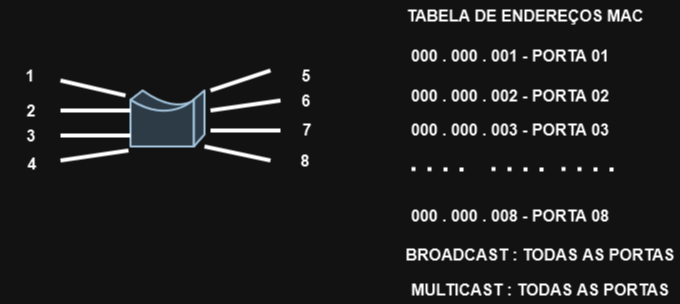

The diagram above was exported from draw.io. Its source (the exported page's mxGraphModel, read from the mxfile embedded in the PNG):
<mxGraphModel dx="1194" dy="716" grid="1" gridSize="10" guides="1" tooltips="1" connect="1" arrows="1" fold="1" page="1" pageScale="1" pageWidth="827" pageHeight="1169" math="0" shadow="0">
  <root>
    <mxCell id="0" />
    <mxCell id="1" parent="0" />
    <mxCell id="o4Y73pE1BpLqy18uyFmv-7" value="" style="shape=mxgraph.cisco.misc.bridge;html=1;pointerEvents=1;dashed=0;strokeWidth=2;verticalLabelPosition=bottom;verticalAlign=top;align=center;outlineConnect=0;fillColor=#bac8d3;strokeColor=#23445d;" vertex="1" parent="1">
      <mxGeometry x="130" y="220" width="74" height="56" as="geometry" />
    </mxCell>
    <mxCell id="o4Y73pE1BpLqy18uyFmv-47" value="" style="endArrow=none;html=1;rounded=0;strokeWidth=4;" edge="1" parent="1">
      <mxGeometry width="50" height="50" relative="1" as="geometry">
        <mxPoint x="210" y="220" as="sourcePoint" />
        <mxPoint x="270" y="200" as="targetPoint" />
      </mxGeometry>
    </mxCell>
    <mxCell id="o4Y73pE1BpLqy18uyFmv-48" value="" style="endArrow=none;html=1;rounded=0;strokeWidth=4;" edge="1" parent="1">
      <mxGeometry width="50" height="50" relative="1" as="geometry">
        <mxPoint x="210" y="240" as="sourcePoint" />
        <mxPoint x="280" y="230" as="targetPoint" />
      </mxGeometry>
    </mxCell>
    <mxCell id="o4Y73pE1BpLqy18uyFmv-49" value="" style="endArrow=none;html=1;rounded=0;strokeWidth=4;" edge="1" parent="1">
      <mxGeometry width="50" height="50" relative="1" as="geometry">
        <mxPoint x="210" y="260" as="sourcePoint" />
        <mxPoint x="280" y="260" as="targetPoint" />
      </mxGeometry>
    </mxCell>
    <mxCell id="o4Y73pE1BpLqy18uyFmv-50" value="" style="endArrow=none;html=1;rounded=0;strokeWidth=4;" edge="1" parent="1">
      <mxGeometry width="50" height="50" relative="1" as="geometry">
        <mxPoint x="204" y="276" as="sourcePoint" />
        <mxPoint x="270" y="290" as="targetPoint" />
      </mxGeometry>
    </mxCell>
    <mxCell id="o4Y73pE1BpLqy18uyFmv-51" value="" style="endArrow=none;html=1;rounded=0;strokeWidth=4;" edge="1" parent="1">
      <mxGeometry width="50" height="50" relative="1" as="geometry">
        <mxPoint x="60" y="210" as="sourcePoint" />
        <mxPoint x="125" y="225" as="targetPoint" />
      </mxGeometry>
    </mxCell>
    <mxCell id="o4Y73pE1BpLqy18uyFmv-52" value="" style="endArrow=none;html=1;rounded=0;strokeWidth=4;" edge="1" parent="1">
      <mxGeometry width="50" height="50" relative="1" as="geometry">
        <mxPoint x="60" y="240" as="sourcePoint" />
        <mxPoint x="130" y="240" as="targetPoint" />
      </mxGeometry>
    </mxCell>
    <mxCell id="o4Y73pE1BpLqy18uyFmv-53" value="" style="endArrow=none;html=1;rounded=0;strokeWidth=4;" edge="1" parent="1">
      <mxGeometry width="50" height="50" relative="1" as="geometry">
        <mxPoint x="60" y="265" as="sourcePoint" />
        <mxPoint x="130" y="265" as="targetPoint" />
      </mxGeometry>
    </mxCell>
    <mxCell id="o4Y73pE1BpLqy18uyFmv-54" value="" style="endArrow=none;html=1;rounded=0;strokeWidth=4;" edge="1" parent="1">
      <mxGeometry width="50" height="50" relative="1" as="geometry">
        <mxPoint x="60" y="290" as="sourcePoint" />
        <mxPoint x="128" y="280" as="targetPoint" />
      </mxGeometry>
    </mxCell>
    <mxCell id="o4Y73pE1BpLqy18uyFmv-55" value="1" style="text;html=1;strokeColor=none;fillColor=none;align=center;verticalAlign=middle;whiteSpace=wrap;rounded=0;fontSize=16;fontStyle=1" vertex="1" parent="1">
      <mxGeometry y="190" width="60" height="30" as="geometry" />
    </mxCell>
    <mxCell id="o4Y73pE1BpLqy18uyFmv-56" value="2" style="text;html=1;strokeColor=none;fillColor=none;align=center;verticalAlign=middle;whiteSpace=wrap;rounded=0;fontSize=16;fontStyle=1" vertex="1" parent="1">
      <mxGeometry x="1" y="225" width="60" height="30" as="geometry" />
    </mxCell>
    <mxCell id="o4Y73pE1BpLqy18uyFmv-57" value="3" style="text;html=1;strokeColor=none;fillColor=none;align=center;verticalAlign=middle;whiteSpace=wrap;rounded=0;fontSize=16;fontStyle=1" vertex="1" parent="1">
      <mxGeometry x="1" y="250" width="60" height="30" as="geometry" />
    </mxCell>
    <mxCell id="o4Y73pE1BpLqy18uyFmv-58" value="4" style="text;html=1;strokeColor=none;fillColor=none;align=center;verticalAlign=middle;whiteSpace=wrap;rounded=0;fontSize=16;fontStyle=1" vertex="1" parent="1">
      <mxGeometry x="2" y="278" width="60" height="30" as="geometry" />
    </mxCell>
    <mxCell id="o4Y73pE1BpLqy18uyFmv-59" value="5" style="text;html=1;strokeColor=none;fillColor=none;align=center;verticalAlign=middle;whiteSpace=wrap;rounded=0;fontSize=16;fontStyle=1" vertex="1" parent="1">
      <mxGeometry x="276" y="190" width="60" height="30" as="geometry" />
    </mxCell>
    <mxCell id="o4Y73pE1BpLqy18uyFmv-60" value="6" style="text;html=1;strokeColor=none;fillColor=none;align=center;verticalAlign=middle;whiteSpace=wrap;rounded=0;fontSize=16;fontStyle=1" vertex="1" parent="1">
      <mxGeometry x="276" y="215" width="60" height="30" as="geometry" />
    </mxCell>
    <mxCell id="o4Y73pE1BpLqy18uyFmv-61" value="7" style="text;html=1;strokeColor=none;fillColor=none;align=center;verticalAlign=middle;whiteSpace=wrap;rounded=0;fontSize=16;fontStyle=1" vertex="1" parent="1">
      <mxGeometry x="277" y="244" width="60" height="30" as="geometry" />
    </mxCell>
    <mxCell id="o4Y73pE1BpLqy18uyFmv-62" value="8" style="text;html=1;strokeColor=none;fillColor=none;align=center;verticalAlign=middle;whiteSpace=wrap;rounded=0;fontSize=16;fontStyle=1" vertex="1" parent="1">
      <mxGeometry x="275" y="275" width="60" height="30" as="geometry" />
    </mxCell>
    <mxCell id="o4Y73pE1BpLqy18uyFmv-63" value="TABELA DE ENDEREÇOS MAC" style="text;html=1;strokeColor=none;fillColor=none;align=center;verticalAlign=middle;whiteSpace=wrap;rounded=0;fontSize=16;fontStyle=1" vertex="1" parent="1">
      <mxGeometry x="400" y="130" width="250" height="30" as="geometry" />
    </mxCell>
    <mxCell id="o4Y73pE1BpLqy18uyFmv-67" value="000 . 000 . 001 - PORTA 01" style="text;html=1;strokeColor=none;fillColor=none;align=center;verticalAlign=middle;whiteSpace=wrap;rounded=0;fontSize=16;fontStyle=1" vertex="1" parent="1">
      <mxGeometry x="400" y="170" width="220" height="30" as="geometry" />
    </mxCell>
    <mxCell id="o4Y73pE1BpLqy18uyFmv-69" value="000 . 000 . 002 - PORTA 02" style="text;html=1;strokeColor=none;fillColor=none;align=center;verticalAlign=middle;whiteSpace=wrap;rounded=0;fontSize=16;fontStyle=1" vertex="1" parent="1">
      <mxGeometry x="400" y="210" width="220" height="30" as="geometry" />
    </mxCell>
    <mxCell id="o4Y73pE1BpLqy18uyFmv-70" value="000 . 000 . 003 - PORTA 03" style="text;html=1;strokeColor=none;fillColor=none;align=center;verticalAlign=middle;whiteSpace=wrap;rounded=0;fontSize=16;fontStyle=1" vertex="1" parent="1">
      <mxGeometry x="400" y="244" width="220" height="30" as="geometry" />
    </mxCell>
    <mxCell id="o4Y73pE1BpLqy18uyFmv-71" value="" style="endArrow=none;dashed=1;html=1;dashPattern=1 3;strokeWidth=4;rounded=0;" edge="1" parent="1">
      <mxGeometry width="50" height="50" relative="1" as="geometry">
        <mxPoint x="411" y="298.5" as="sourcePoint" />
        <mxPoint x="467" y="299" as="targetPoint" />
      </mxGeometry>
    </mxCell>
    <mxCell id="o4Y73pE1BpLqy18uyFmv-72" value="" style="endArrow=none;dashed=1;html=1;dashPattern=1 3;strokeWidth=4;rounded=0;" edge="1" parent="1">
      <mxGeometry width="50" height="50" relative="1" as="geometry">
        <mxPoint x="491" y="298.5" as="sourcePoint" />
        <mxPoint x="547" y="299" as="targetPoint" />
      </mxGeometry>
    </mxCell>
    <mxCell id="o4Y73pE1BpLqy18uyFmv-73" value="" style="endArrow=none;dashed=1;html=1;dashPattern=1 3;strokeWidth=4;rounded=0;" edge="1" parent="1">
      <mxGeometry width="50" height="50" relative="1" as="geometry">
        <mxPoint x="561" y="298.5" as="sourcePoint" />
        <mxPoint x="617" y="299" as="targetPoint" />
      </mxGeometry>
    </mxCell>
    <mxCell id="o4Y73pE1BpLqy18uyFmv-74" value="000 . 000 . 008 - PORTA 08" style="text;html=1;strokeColor=none;fillColor=none;align=center;verticalAlign=middle;whiteSpace=wrap;rounded=0;fontSize=16;fontStyle=1" vertex="1" parent="1">
      <mxGeometry x="400" y="330" width="220" height="30" as="geometry" />
    </mxCell>
    <mxCell id="o4Y73pE1BpLqy18uyFmv-75" value="BROADCAST : TODAS AS PORTAS" style="text;html=1;strokeColor=none;fillColor=none;align=center;verticalAlign=middle;whiteSpace=wrap;rounded=0;fontSize=16;fontStyle=1" vertex="1" parent="1">
      <mxGeometry x="400" y="369" width="280" height="30" as="geometry" />
    </mxCell>
    <mxCell id="o4Y73pE1BpLqy18uyFmv-76" value="MULTICAST : TODAS AS PORTAS" style="text;html=1;strokeColor=none;fillColor=none;align=center;verticalAlign=middle;whiteSpace=wrap;rounded=0;fontSize=16;fontStyle=1" vertex="1" parent="1">
      <mxGeometry x="400" y="404" width="280" height="30" as="geometry" />
    </mxCell>
  </root>
</mxGraphModel>